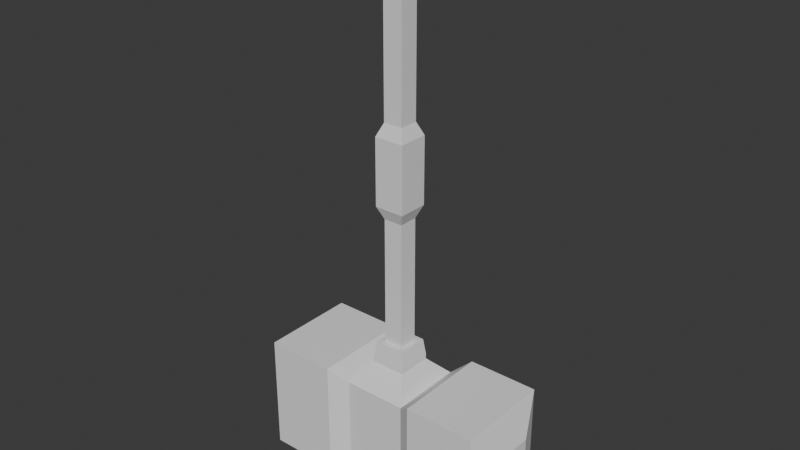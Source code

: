 # Source: hammer.blend  (saved by Blender 4.2.66; exported with 4.5.12 LTS)
import bpy
from mathutils import Matrix  # noqa: F401  (used for matrix-valued properties, if any)

bpy.ops.wm.read_factory_settings(use_empty=True)
scene = bpy.context.scene
scene.name = 'Scene'

# ---- world
world_world = bpy.data.worlds.new('World'); scene.world = world_world
world_world.use_nodes = True; world_world.node_tree.nodes.clear()
_N = world_world.node_tree.nodes; _L = world_world.node_tree.links
n0 = _N.new('ShaderNodeOutputWorld'); n0.name = 'World Output'; n0.location = (300, 300)
n1 = _N.new('ShaderNodeBackground'); n1.name = 'Background'; n1.location = (10, 300)
n1.inputs[0].default_value = (0.05088, 0.05088, 0.05088, 1.0)
_L.new(n1.outputs[0], n0.inputs[0])
n0.is_active_output = True
world_world.color = (0.05088, 0.05088, 0.05088)
world_world.sun_shadow_jitter_overblur = 0.0

# ---- meshes
me_cube_003 = bpy.data.meshes.new('Cube.003')
me_cube_003.from_pydata([(0.04701, -0.04701, 0.8191), (0.01869, -0.01869, 0.7858), (0.04701, 0.04701, 0.8191), (0.01869, 0.01869, 0.7858), (0.03811, -0.03811, 0.7858), (0.03811, 0.03811, 0.7858), (0.01869, -0.01869, 0.1093), (0.01869, 0.01869, 0.1093), (0.02987, -0.02987, 0.1093), (0.02987, 0.02987, 0.1093), (0.03385, -0.03385, 0.07719), (0.03385, 0.03385, 0.07719), (0.03385, -0.03385, 0.06688), (0.03385, 0.03385, 0.06688), (0.06182, -0.07292, 0.02768), (0.06182, 0.07292, 0.02768), (0.06182, -0.07292, -0.1501), (0.06182, 0.07292, -0.1501), (0.09494, -0.09494, 0.05452), (0.09494, 0.09494, 0.05452), (0.2605, 0.03389, -0.1159), (0.2605, -0.03389, -0.1159), (0.09494, -0.09494, -0.1769), (0.09494, 0.09494, -0.1769), (0.2605, 0.03389, -0.006523), (0.2605, -0.03389, -0.006523), (-6.336e-08, 0.04701, 0.8191), (-5.833e-08, 0.03811, 0.7858), (-6.336e-08, -0.04701, 0.8191), (-5.833e-08, -0.03811, 0.7858), (-5.304e-08, 0.01869, 0.7858), (-5.304e-08, -0.01869, 0.7858), (-2.399e-08, 0.01869, 0.1093), (-2.399e-08, -0.01869, 0.1093), (-1.864e-08, 0.02987, 0.1093), (-1.864e-08, -0.02987, 0.1093), (-1.38e-08, 0.03385, 0.07719), (-1.38e-08, -0.03385, 0.07719), (-1.224e-08, 0.03385, 0.06688), (-1.224e-08, -0.03385, 0.06688), (-6.322e-09, 0.07292, 0.02768), (-6.322e-09, -0.07292, 0.02768), (2.052e-08, 0.07292, -0.1501), (2.052e-08, -0.07292, -0.1501), (0.2333, 0.09494, 0.05452), (0.2333, 0.09494, -0.1769), (0.2333, -0.09494, 0.05452), (0.2333, -0.09494, -0.1769), (0.04701, -0.04701, 0.8687), (0.04701, 0.04701, 0.8687), (-7.086e-08, 0.04701, 0.8687), (-7.086e-08, -0.04701, 0.8687), (-0.04701, -0.04701, 0.8191), (-0.01869, -0.01869, 0.7858), (-0.04701, 0.04701, 0.8191), (-0.01869, 0.01869, 0.7858), (-0.03811, -0.03811, 0.7858), (-0.03811, 0.03811, 0.7858), (-0.01869, -0.01869, 0.1093), (-0.01869, 0.01869, 0.1093), (-0.02987, -0.02987, 0.1093), (-0.02987, 0.02987, 0.1093), (-0.03385, -0.03385, 0.07719), (-0.03385, 0.03385, 0.07719), (-0.03385, -0.03385, 0.06688), (-0.03385, 0.03385, 0.06688), (-0.06182, -0.07292, 0.02768), (-0.06182, 0.07292, 0.02768), (-0.06182, -0.07292, -0.1501), (-0.06182, 0.07292, -0.1501), (-0.09494, -0.09494, 0.05452), (-0.09494, 0.09494, 0.05452), (-0.2605, 0.03389, -0.1159), (-0.2605, -0.03389, -0.1159), (-0.09494, -0.09494, -0.1769), (-0.09494, 0.09494, -0.1769), (-0.2605, 0.03389, -0.006523), (-0.2605, -0.03389, -0.006523), (-0.2333, 0.09494, 0.05452), (-0.2333, 0.09494, -0.1769), (-0.2333, -0.09494, 0.05452), (-0.2333, -0.09494, -0.1769), (-0.04701, -0.04701, 0.8687), (-0.04701, 0.04701, 0.8687), (0.01869, -0.01869, 0.3583), (0.01869, -0.01869, 0.5367), (0.01869, 0.01869, 0.5367), (0.01869, 0.01869, 0.3583), (-4.336e-08, 0.01869, 0.5367), (-3.367e-08, 0.01869, 0.3583), (-4.336e-08, -0.01869, 0.5367), (-3.367e-08, -0.01869, 0.3583), (-0.01869, -0.01869, 0.3583), (-0.01869, -0.01869, 0.5367), (-0.01869, 0.01869, 0.5367), (-0.01869, 0.01869, 0.3583), (0.02915, -0.02916, 0.383), (0.02915, -0.02916, 0.512), (0.02915, 0.02915, 0.512), (0.02915, 0.02915, 0.383), (-4.111e-08, 0.02915, 0.512), (-3.608e-08, 0.02915, 0.383), (-4.111e-08, -0.02916, 0.512), (-3.608e-08, -0.02916, 0.383), (-0.02916, -0.02916, 0.383), (-0.02916, -0.02916, 0.512), (-0.02916, 0.02915, 0.512), (-0.02916, 0.02915, 0.383)], [], [(0, 4, 5, 2), (28, 29, 4, 0), (1, 3, 5, 4), (31, 1, 4, 29), (89, 87, 7, 32), (87, 84, 6, 7), (7, 6, 8, 9), (32, 7, 9, 34), (36, 11, 13, 38), (34, 9, 11, 36), (9, 8, 10, 11), (11, 10, 12, 13), (13, 12, 14, 15), (38, 13, 15, 40), (42, 17, 16, 43), (40, 15, 17, 42), (17, 15, 19, 23), (24, 25, 21, 20), (22, 23, 45, 47), (18, 22, 47, 46), (16, 17, 23, 22), (23, 19, 44, 45), (14, 16, 22, 18), (15, 14, 18, 19), (19, 18, 46, 44), (12, 39, 41, 14), (14, 41, 43, 16), (10, 37, 39, 12), (6, 33, 35, 8), (8, 35, 37, 10), (3, 30, 27, 5), (84, 91, 33, 6), (0, 2, 49, 48), (2, 5, 27, 26), (24, 20, 45, 44), (25, 24, 44, 46), (20, 21, 47, 45), (21, 25, 46, 47), (49, 50, 51, 48), (28, 0, 48, 51), (2, 26, 50, 49), (52, 54, 57, 56), (28, 52, 56, 29), (53, 56, 57, 55), (31, 29, 56, 53), (89, 32, 59, 95), (95, 59, 58, 92), (59, 61, 60, 58), (32, 34, 61, 59), (36, 38, 65, 63), (34, 36, 63, 61), (61, 63, 62, 60), (63, 65, 64, 62), (65, 67, 66, 64), (38, 40, 67, 65), (42, 43, 68, 69), (40, 42, 69, 67), (69, 75, 71, 67), (76, 72, 73, 77), (74, 81, 79, 75), (70, 80, 81, 74), (68, 74, 75, 69), (75, 79, 78, 71), (66, 70, 74, 68), (67, 71, 70, 66), (71, 78, 80, 70), (64, 66, 41, 39), (66, 68, 43, 41), (62, 64, 39, 37), (58, 60, 35, 33), (60, 62, 37, 35), (55, 57, 27, 30), (92, 58, 33, 91), (52, 82, 83, 54), (54, 26, 27, 57), (76, 78, 79, 72), (77, 80, 78, 76), (72, 79, 81, 73), (73, 81, 80, 77), (83, 82, 51, 50), (28, 51, 82, 52), (54, 83, 50, 26), (53, 93, 90, 31), (104, 92, 91, 103), (55, 94, 93, 53), (107, 95, 92, 104), (30, 88, 94, 55), (101, 89, 95, 107), (1, 31, 90, 85), (96, 103, 91, 84), (3, 1, 85, 86), (99, 96, 84, 87), (30, 3, 86, 88), (101, 99, 87, 89), (88, 86, 98, 100), (100, 98, 99, 101), (86, 85, 97, 98), (98, 97, 96, 99), (85, 90, 102, 97), (97, 102, 103, 96), (88, 100, 106, 94), (100, 101, 107, 106), (94, 106, 105, 93), (106, 107, 104, 105), (93, 105, 102, 90), (105, 104, 103, 102)])
_uv = me_cube_003.uv_layers.new(name='UVMap')
_uv.uv.foreach_set('vector', [0.375, 0.0, 0.625, 0.0, 0.625, 0.25, 0.375, 0.25, 0.375, 0.875, 0.625, 0.875, 0.625, 1.0, 0.375, 1.0, 0.8337, 0.7087, 0.8337, 0.5413, 0.875, 0.5, 0.875, 0.75, 0.75, 0.7087, 0.8337, 0.7087, 0.875, 0.75, 0.75, 0.75, 0.75, 0.5413, 0.8337, 0.5413, 0.8337, 0.5413, 0.75, 0.5413, 0.8337, 0.5413, 0.8337, 0.7087, 0.8337, 0.7087, 0.8337, 0.5413, 0.8337, 0.5413, 0.8337, 0.7087, 0.8337, 0.7087, 0.8337, 0.5413, 0.75, 0.5413, 0.8337, 0.5413, 0.8337, 0.5413, 0.75, 0.5413, 0.75, 0.5413, 0.8337, 0.5413, 0.8337, 0.5413, 0.75, 0.5413, 0.75, 0.5413, 0.8337, 0.5413, 0.8337, 0.5413, 0.75, 0.5413, 0.8337, 0.5413, 0.8337, 0.7087, 0.8337, 0.7087, 0.8337, 0.5413, 0.8337, 0.5413, 0.8337, 0.7087, 0.8337, 0.7087, 0.8337, 0.5413, 0.8337, 0.5413, 0.8337, 0.7087, 0.8337, 0.7087, 0.8337, 0.5413, 0.75, 0.5413, 0.8337, 0.5413, 0.8337, 0.5413, 0.75, 0.5413, 0.75, 0.5413, 0.8337, 0.5413, 0.8337, 0.7087, 0.75, 0.7087, 0.75, 0.5413, 0.8337, 0.5413, 0.8337, 0.5413, 0.75, 0.5413, 0.8337, 0.5413, 0.8337, 0.5413, 0.8337, 0.5413, 0.8337, 0.5413, 0.8337, 0.5951, 0.8337, 0.6549, 0.8337, 0.6549, 0.8337, 0.5951, 0.8337, 0.7087, 0.8337, 0.5413, 0.8337, 0.5413, 0.8337, 0.7087, 0.8337, 0.7087, 0.8337, 0.7087, 0.8337, 0.7087, 0.8337, 0.7087, 0.8337, 0.7087, 0.8337, 0.5413, 0.8337, 0.5413, 0.8337, 0.7087, 0.8337, 0.5413, 0.8337, 0.5413, 0.8337, 0.5413, 0.8337, 0.5413, 0.8337, 0.7087, 0.8337, 0.7087, 0.8337, 0.7087, 0.8337, 0.7087, 0.8337, 0.5413, 0.8337, 0.7087, 0.8337, 0.7087, 0.8337, 0.5413, 0.8337, 0.5413, 0.8337, 0.7087, 0.8337, 0.7087, 0.8337, 0.5413, 0.8337, 0.7087, 0.75, 0.7087, 0.75, 0.7087, 0.8337, 0.7087, 0.8337, 0.7087, 0.75, 0.7087, 0.75, 0.7087, 0.8337, 0.7087, 0.8337, 0.7087, 0.75, 0.7087, 0.75, 0.7087, 0.8337, 0.7087, 0.8337, 0.7087, 0.75, 0.7087, 0.75, 0.7087, 0.8337, 0.7087, 0.8337, 0.7087, 0.75, 0.7087, 0.75, 0.7087, 0.8337, 0.7087, 0.8337, 0.5413, 0.75, 0.5413, 0.75, 0.5, 0.875, 0.5, 0.8337, 0.7087, 0.75, 0.7087, 0.75, 0.7087, 0.8337, 0.7087, 0.375, 0.0, 0.375, 0.25, 0.375, 0.25, 0.375, 0.0, 0.375, 0.25, 0.625, 0.25, 0.625, 0.375, 0.375, 0.375, 0.8337, 0.5951, 0.8337, 0.5951, 0.8337, 0.5413, 0.8337, 0.5413, 0.8337, 0.6549, 0.8337, 0.5951, 0.8337, 0.5413, 0.8337, 0.7087, 0.8337, 0.5951, 0.8337, 0.6549, 0.8337, 0.7087, 0.8337, 0.5413, 0.8337, 0.6549, 0.8337, 0.6549, 0.8337, 0.7087, 0.8337, 0.7087, 0.125, 0.5, 0.25, 0.5, 0.25, 0.75, 0.125, 0.75, 0.375, 0.875, 0.375, 1.0, 0.375, 1.0, 0.375, 0.875, 0.375, 0.25, 0.375, 0.375, 0.375, 0.375, 0.375, 0.25, 0.375, 0.0, 0.375, 0.25, 0.625, 0.25, 0.625, 0.0, 0.375, 0.875, 0.375, 1.0, 0.625, 1.0, 0.625, 0.875, 0.8337, 0.7087, 0.875, 0.75, 0.875, 0.5, 0.8337, 0.5413, 0.75, 0.7087, 0.75, 0.75, 0.875, 0.75, 0.8337, 0.7087, 0.75, 0.5413, 0.75, 0.5413, 0.8337, 0.5413, 0.8337, 0.5413, 0.8337, 0.5413, 0.8337, 0.5413, 0.8337, 0.7087, 0.8337, 0.7087, 0.8337, 0.5413, 0.8337, 0.5413, 0.8337, 0.7087, 0.8337, 0.7087, 0.75, 0.5413, 0.75, 0.5413, 0.8337, 0.5413, 0.8337, 0.5413, 0.75, 0.5413, 0.75, 0.5413, 0.8337, 0.5413, 0.8337, 0.5413, 0.75, 0.5413, 0.75, 0.5413, 0.8337, 0.5413, 0.8337, 0.5413, 0.8337, 0.5413, 0.8337, 0.5413, 0.8337, 0.7087, 0.8337, 0.7087, 0.8337, 0.5413, 0.8337, 0.5413, 0.8337, 0.7087, 0.8337, 0.7087, 0.8337, 0.5413, 0.8337, 0.5413, 0.8337, 0.7087, 0.8337, 0.7087, 0.75, 0.5413, 0.75, 0.5413, 0.8337, 0.5413, 0.8337, 0.5413, 0.75, 0.5413, 0.75, 0.7087, 0.8337, 0.7087, 0.8337, 0.5413, 0.75, 0.5413, 0.75, 0.5413, 0.8337, 0.5413, 0.8337, 0.5413, 0.8337, 0.5413, 0.8337, 0.5413, 0.8337, 0.5413, 0.8337, 0.5413, 0.8337, 0.5951, 0.8337, 0.5951, 0.8337, 0.6549, 0.8337, 0.6549, 0.8337, 0.7087, 0.8337, 0.7087, 0.8337, 0.5413, 0.8337, 0.5413, 0.8337, 0.7087, 0.8337, 0.7087, 0.8337, 0.7087, 0.8337, 0.7087, 0.8337, 0.7087, 0.8337, 0.7087, 0.8337, 0.5413, 0.8337, 0.5413, 0.8337, 0.5413, 0.8337, 0.5413, 0.8337, 0.5413, 0.8337, 0.5413, 0.8337, 0.7087, 0.8337, 0.7087, 0.8337, 0.7087, 0.8337, 0.7087, 0.8337, 0.5413, 0.8337, 0.5413, 0.8337, 0.7087, 0.8337, 0.7087, 0.8337, 0.5413, 0.8337, 0.5413, 0.8337, 0.7087, 0.8337, 0.7087, 0.8337, 0.7087, 0.8337, 0.7087, 0.75, 0.7087, 0.75, 0.7087, 0.8337, 0.7087, 0.8337, 0.7087, 0.75, 0.7087, 0.75, 0.7087, 0.8337, 0.7087, 0.8337, 0.7087, 0.75, 0.7087, 0.75, 0.7087, 0.8337, 0.7087, 0.8337, 0.7087, 0.75, 0.7087, 0.75, 0.7087, 0.8337, 0.7087, 0.8337, 0.7087, 0.75, 0.7087, 0.75, 0.7087, 0.8337, 0.5413, 0.875, 0.5, 0.75, 0.5, 0.75, 0.5413, 0.8337, 0.7087, 0.8337, 0.7087, 0.75, 0.7087, 0.75, 0.7087, 0.375, 0.0, 0.375, 0.0, 0.375, 0.25, 0.375, 0.25, 0.375, 0.25, 0.375, 0.375, 0.625, 0.375, 0.625, 0.25, 0.8337, 0.5951, 0.8337, 0.5413, 0.8337, 0.5413, 0.8337, 0.5951, 0.8337, 0.6549, 0.8337, 0.7087, 0.8337, 0.5413, 0.8337, 0.5951, 0.8337, 0.5951, 0.8337, 0.5413, 0.8337, 0.7087, 0.8337, 0.6549, 0.8337, 0.6549, 0.8337, 0.7087, 0.8337, 0.7087, 0.8337, 0.6549, 0.125, 0.5, 0.125, 0.75, 0.25, 0.75, 0.25, 0.5, 0.375, 0.875, 0.375, 0.875, 0.375, 1.0, 0.375, 1.0, 0.375, 0.25, 0.375, 0.25, 0.375, 0.375, 0.375, 0.375, 0.8337, 0.7087, 0.8337, 0.7087, 0.75, 0.7087, 0.75, 0.7087, 0.8337, 0.7087, 0.8337, 0.7087, 0.75, 0.7087, 0.75, 0.7087, 0.8337, 0.5413, 0.8337, 0.5413, 0.8337, 0.7087, 0.8337, 0.7087, 0.8337, 0.5413, 0.8337, 0.5413, 0.8337, 0.7087, 0.8337, 0.7087, 0.75, 0.5413, 0.75, 0.5413, 0.8337, 0.5413, 0.8337, 0.5413, 0.75, 0.5413, 0.75, 0.5413, 0.8337, 0.5413, 0.8337, 0.5413, 0.8337, 0.7087, 0.75, 0.7087, 0.75, 0.7087, 0.8337, 0.7087, 0.8337, 0.7087, 0.75, 0.7087, 0.75, 0.7087, 0.8337, 0.7087, 0.8337, 0.5413, 0.8337, 0.7087, 0.8337, 0.7087, 0.8337, 0.5413, 0.8337, 0.5413, 0.8337, 0.7087, 0.8337, 0.7087, 0.8337, 0.5413, 0.75, 0.5413, 0.8337, 0.5413, 0.8337, 0.5413, 0.75, 0.5413, 0.75, 0.5413, 0.8337, 0.5413, 0.8337, 0.5413, 0.75, 0.5413, 0.75, 0.5413, 0.8337, 0.5413, 0.8337, 0.5413, 0.75, 0.5413, 0.75, 0.5413, 0.8337, 0.5413, 0.8337, 0.5413, 0.75, 0.5413, 0.8337, 0.5413, 0.8337, 0.7087, 0.8337, 0.7087, 0.8337, 0.5413, 0.8337, 0.5413, 0.8337, 0.7087, 0.8337, 0.7087, 0.8337, 0.5413, 0.8337, 0.7087, 0.75, 0.7087, 0.75, 0.7087, 0.8337, 0.7087, 0.8337, 0.7087, 0.75, 0.7087, 0.75, 0.7087, 0.8337, 0.7087, 0.75, 0.5413, 0.75, 0.5413, 0.8337, 0.5413, 0.8337, 0.5413, 0.75, 0.5413, 0.75, 0.5413, 0.8337, 0.5413, 0.8337, 0.5413, 0.8337, 0.5413, 0.8337, 0.5413, 0.8337, 0.7087, 0.8337, 0.7087, 0.8337, 0.5413, 0.8337, 0.5413, 0.8337, 0.7087, 0.8337, 0.7087, 0.8337, 0.7087, 0.8337, 0.7087, 0.75, 0.7087, 0.75, 0.7087, 0.8337, 0.7087, 0.8337, 0.7087, 0.75, 0.7087, 0.75, 0.7087])
me_cube_003.update()

# ---- objects
ob_hammer = bpy.data.objects.new('Hammer', me_cube_003)

# ---- transforms, parenting, visibility, modifiers, constraints
ob_hammer.location = (6.367e-08, 1.159e-07, 0.1773)

# ---- collection membership
scene.collection.objects.link(ob_hammer)

# ---- scene / render settings (as saved in the file)
scene.frame_start = 1; scene.frame_end = 250; scene.frame_set(1)
scene.render.engine = 'BLENDER_EEVEE_NEXT'
bpy.context.view_layer.update()

# ---- added for rendering (the .blend has no active camera and no usable light): camera, sun
cam_auto = bpy.data.cameras.new('AutoCamera')
cam_auto.lens = 50.0
cam_auto.sensor_width = 36.0
cam_auto.clip_end = 1000.0
ob_auto_camera = bpy.data.objects.new('AutoCamera', cam_auto)
scene.collection.objects.link(ob_auto_camera)
ob_auto_camera.location = (1.09509, -1.31411, 1.39924)
ob_auto_camera.rotation_euler = (1.09748, -7.21219e-08, 0.694738)
scene.camera = ob_auto_camera
light_auto_sun = bpy.data.lights.new('AutoSun', 'SUN')
light_auto_sun.energy = 3.0
light_auto_sun.angle = 0.0523599
ob_auto_sun = bpy.data.objects.new('AutoSun', light_auto_sun)
scene.collection.objects.link(ob_auto_sun)
ob_auto_sun.rotation_euler = (0.872665, 0.174533, 0.523599)
bpy.context.view_layer.update()
